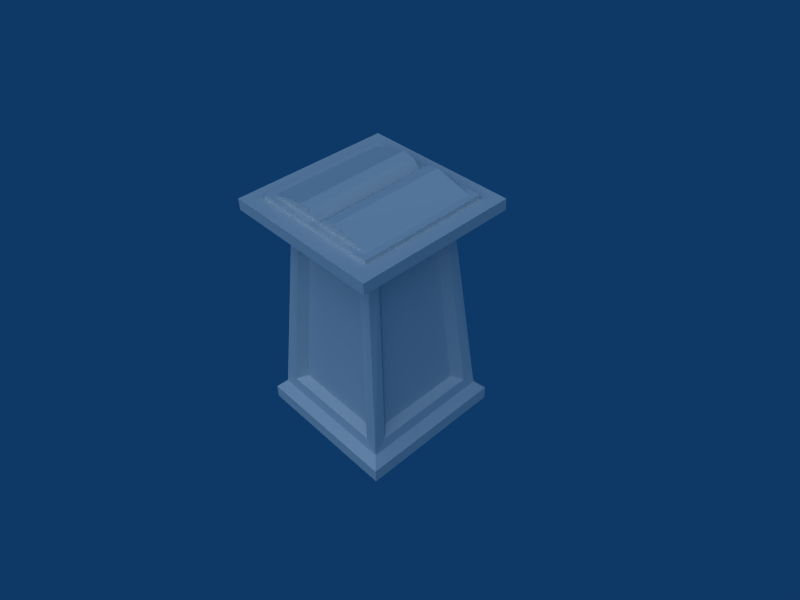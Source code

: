 # Source: Bookholder_stone.blend  (saved by Blender 2.49.2; exported with 4.5.12 LTS)
import bpy
from mathutils import Matrix  # noqa: F401  (used for matrix-valued properties, if any)

bpy.ops.wm.read_factory_settings(use_empty=True)
scene = bpy.context.scene
scene.name = 'Scene'

# ---- collections
col_collection_1 = bpy.data.collections.new('Collection 1'); scene.collection.children.link(col_collection_1)

# ---- materials (node trees are filled in below, after node groups)
mat_texture = bpy.data.materials.new('Texture')
mat_texture.alpha_threshold = 0.0
mat_texture.roughness = 0.5
mat_texture.line_color = (0.0, 0.0, 0.0, 1.0)

# ---- material node trees

# ---- world
world_world = bpy.data.worlds.new('World'); scene.world = world_world
world_world.color = (0.05656, 0.2208, 0.4)
world_world.use_sun_shadow = False
world_world.sun_shadow_jitter_overblur = 0.0
world_world.cycles.sampling_method = 'MANUAL'
world_world.cycles.sample_map_resolution = 256

# ---- cameras
cam_camera_001 = bpy.data.cameras.new('Camera.001')
cam_camera_001.passepartout_alpha = 0.2
cam_camera_001.clip_end = 100.0
cam_camera_001.lens = 35.0
cam_camera_001.ortho_scale = 7.314
cam_camera_001.show_passepartout = False
cam_camera_001.show_safe_areas = True
cam_camera_001.dof.focus_distance = 0.0
cam_camera_001.dof.aperture_fstop = 128.0
cam_camera = bpy.data.cameras.new('Camera')
cam_camera.passepartout_alpha = 0.2
cam_camera.clip_end = 100.0
cam_camera.lens = 35.0
cam_camera.ortho_scale = 7.314
cam_camera.show_passepartout = False
cam_camera.show_safe_areas = True
cam_camera.dof.focus_distance = 0.0
cam_camera.dof.aperture_fstop = 128.0

# ---- lights
light_spot_001 = bpy.data.lights.new('Spot.001', 'SUN')
light_spot_001.transmission_factor = 0.0
light_spot_001.cutoff_distance = 30.0
light_spot_001.angle = 1.571
light_spot_001.energy = 0.5097
light_spot_001.shadow_buffer_clip_start = 1.001
light_spot_001.shadow_soft_size = 1.0
light_spot_001.shadow_cascade_max_distance = 1000.0
light_spot_001.cycles.use_multiple_importance_sampling = False
light_spot = bpy.data.lights.new('Spot', 'SUN')
light_spot.transmission_factor = 0.0
light_spot.cutoff_distance = 30.0
light_spot.angle = 1.571
light_spot.energy = 1.0
light_spot.shadow_buffer_clip_start = 1.001
light_spot.shadow_soft_size = 1.0
light_spot.shadow_cascade_max_distance = 1000.0
light_spot.cycles.use_multiple_importance_sampling = False

# ---- meshes
me_bookholder__stone = bpy.data.meshes.new('Bookholder  stone')
me_bookholder__stone.from_pydata([(-0.1312, -0.7335, 3.303), (-0.1312, 0.7475, 3.314), (-3.576e-07, -0.7343, 3.202), (-0.2691, -0.7332, 3.318), (-0.2691, 0.7482, 3.332), (-0.7413, 0.7484, 3.2), (-0.7413, -0.7343, 3.202), (0.7413, -0.7343, 3.202), (-0.8237, 0.8307, 3.2), (-0.8237, -0.8166, 3.202), (0.8237, -0.8166, 3.202), (0.8237, 0.8307, 3.2), (-0.8237, 0.8272, 3.156), (-0.8237, -0.8201, 3.158), (0.8237, -0.8201, 3.158), (0.8237, 0.8272, 3.156), (-1.03, 1.033, 3.155), (-1.03, -1.026, 3.158), (1.03, -1.026, 3.158), (1.03, 1.033, 3.155), (-1.03, 1.034, 3.007), (-1.03, -1.025, 3.01), (1.03, -1.025, 3.01), (1.03, 1.034, 3.007), (0.7413, 0.7484, 3.2), (0.2691, 0.7482, 3.332), (0.2691, -0.7332, 3.318), (-2.384e-07, 0.7484, 3.2), (0.1312, 0.7475, 3.314), (0.1312, -0.7335, 3.303), (0.9792, 0.9792, 1.49e-08), (0.9792, -0.9792, 1.49e-08), (-0.9792, -0.9792, 1.49e-08), (-0.9792, 0.9792, 1.49e-08), (-0.9792, 0.9792, 0.1881), (-0.9792, -0.9792, 0.1881), (0.9792, -0.9792, 0.1881), (0.9792, 0.9792, 0.1881), (0.8681, 0.8681, 0.3051), (0.8681, -0.8681, 0.3051), (-0.8681, -0.8681, 0.3051), (-0.8681, 0.8681, 0.3051), (-0.6251, 0.6251, 3.02), (-0.6251, -0.6251, 3.02), (0.6251, -0.6251, 3.02), (0.6251, 0.6251, 3.02), (0.6945, -0.8438, 0.4467), (-0.6945, -0.8438, 0.4467), (-0.5, -0.6494, 2.879), (0.5, -0.6494, 2.879), (0.5708, -0.7291, 0.5231), (-0.5708, -0.7291, 0.5231), (-0.411, -0.5692, 2.754), (0.411, -0.5692, 2.754), (0.411, 0.5692, 2.754), (-0.411, 0.5692, 2.754), (-0.5708, 0.729, 0.5231), (0.5708, 0.729, 0.5231), (0.5, 0.6493, 2.879), (-0.5, 0.6493, 2.879), (-0.6945, 0.8438, 0.4467), (0.6945, 0.8438, 0.4467), (0.8438, -0.6951, 0.4467), (0.8438, 0.6939, 0.4467), (0.6494, 0.4995, 2.879), (0.6494, -0.5006, 2.879), (0.7291, -0.5714, 0.5231), (0.7291, 0.5702, 0.5231), (0.5693, 0.4104, 2.754), (0.5693, -0.4116, 2.754), (-0.5692, -0.4116, 2.754), (-0.5692, 0.4104, 2.754), (-0.729, 0.5702, 0.5231), (-0.729, -0.5714, 0.5231), (-0.6493, -0.5006, 2.879), (-0.6493, 0.4995, 2.879), (-0.8438, 0.6939, 0.4467), (-0.8438, -0.6951, 0.4467)], [(45, 68)], [(27, 4, 1), (2, 0, 3), (0, 1, 4, 3), (27, 5, 4), (6, 2, 3), (5, 6, 3, 4), (27, 24, 11), (5, 27, 8), (27, 11, 8), (2, 6, 9), (7, 2, 10), (2, 9, 10), (8, 9, 6, 5), (10, 11, 24, 7), (15, 12, 8, 11), (12, 13, 9, 8), (13, 14, 10, 9), (14, 15, 11, 10), (19, 16, 12, 15), (16, 17, 13, 12), (17, 18, 14, 13), (18, 19, 15, 14), (23, 20, 16, 19), (20, 21, 17, 16), (21, 22, 18, 17), (22, 23, 19, 18), (1, 0, 2, 27), (28, 27, 2, 29), (24, 25, 26, 7), (7, 26, 2), (27, 25, 24), (29, 26, 25, 28), (2, 26, 29), (27, 28, 25), (20, 23, 22, 21), (30, 31, 32, 33), (32, 35, 34, 33), (37, 30, 33, 34), (30, 37, 36, 31), (31, 36, 35, 32), (36, 39, 40, 35), (37, 38, 39, 36), (34, 41, 38, 37), (35, 40, 41, 34), (43, 44, 45, 42), (39, 46, 47, 40), (43, 48, 49, 44), (43, 40, 47, 48), (44, 49, 46, 39), (46, 50, 51, 47), (48, 52, 53, 49), (48, 47, 51, 52), (49, 53, 50, 46), (50, 53, 52, 51), (57, 56, 55, 54), (58, 61, 57, 54), (59, 55, 56, 60), (59, 58, 54, 55), (61, 60, 56, 57), (62, 63, 67, 66), (64, 65, 69, 68), (64, 68, 67, 63), (65, 62, 66, 69), (66, 67, 68, 69), (73, 70, 71, 72), (74, 70, 73, 77), (75, 76, 72, 71), (75, 71, 70, 74), (77, 73, 72, 76), (38, 63, 62, 39), (39, 62, 65, 44), (38, 45, 64, 63), (38, 61, 58, 45), (38, 41, 60, 61), (41, 42, 59, 60), (42, 45, 58, 59), (41, 76, 75, 42), (40, 77, 76, 41), (40, 43, 74, 77), (42, 75, 74, 43), (44, 65, 64, 45)])
_uv = me_bookholder__stone.uv_layers.new(name='UVTex')
_uv.uv.foreach_set('vector', [0.6064, 0.7895, 0.5815, 0.8404, 0.5849, 0.8143, 0.6092, 0.7895, 0.6282, 0.8143, 0.6311, 0.8404, 0.2119, 0.5054, 0.2127, 0.9624, 0.1528, 0.9647, 0.1521, 0.5076, 0.6064, 0.7895, 0.6064, 0.9296, 0.5815, 0.8404, 0.6092, 0.9296, 0.6092, 0.7895, 0.6311, 0.8404, 0.001495, 0.9646, 0.002003, 0.5071, 0.1521, 0.5076, 0.1528, 0.9647, 0.8342, 0.9369, 0.9199, 0.9369, 0.9364, 0.9517, 0.7507, 0.9372, 0.8342, 0.9369, 0.7331, 0.9517, 0.8342, 0.9369, 0.9364, 0.9517, 0.7331, 0.9517, 0.8352, 0.7923, 0.7506, 0.7923, 0.733, 0.7775, 0.9197, 0.7924, 0.8352, 0.7923, 0.9363, 0.7775, 0.8352, 0.7923, 0.733, 0.7775, 0.9363, 0.7775, 0.7331, 0.9517, 0.733, 0.7775, 0.7506, 0.7923, 0.7507, 0.9372, 0.9363, 0.7775, 0.9364, 0.9517, 0.9199, 0.9369, 0.9197, 0.7924, 0.9363, 0.9782, 0.733, 0.9782, 0.7331, 0.9517, 0.9364, 0.9517, 0.7106, 0.9515, 0.7105, 0.7773, 0.733, 0.7775, 0.7331, 0.9517, 0.7329, 0.7509, 0.9362, 0.7509, 0.9363, 0.7775, 0.733, 0.7775, 0.9588, 0.7772, 0.9589, 0.9515, 0.9364, 0.9517, 0.9363, 0.7775, 0.3641, 0.3596, 0.09948, 0.3592, 0.1293, 0.3282, 0.3334, 0.3285, 0.09948, 0.3592, 0.0995, 0.09511, 0.1293, 0.1253, 0.1293, 0.3282, 0.0995, 0.09511, 0.3641, 0.09493, 0.3334, 0.1251, 0.1293, 0.1253, 0.3641, 0.09493, 0.3641, 0.3596, 0.3334, 0.3285, 0.3334, 0.1251, 0.363, 0.3942, 0.09837, 0.3938, 0.09948, 0.3592, 0.3641, 0.3596, 0.06494, 0.3605, 0.06495, 0.09638, 0.0995, 0.09511, 0.09948, 0.3592, 0.09841, 0.06047, 0.363, 0.06029, 0.3641, 0.09493, 0.0995, 0.09511, 0.3987, 0.09621, 0.3987, 0.3608, 0.3641, 0.3596, 0.3641, 0.09493, 0.2127, 0.9624, 0.2119, 0.5054, 0.2806, 0.504, 0.2814, 0.9615, 0.3328, 0.9623, 0.2814, 0.9615, 0.2806, 0.504, 0.332, 0.5054, 0.5438, 0.9642, 0.3926, 0.9648, 0.3918, 0.5077, 0.5419, 0.5068, 0.606, 0.9296, 0.5841, 0.8403, 0.606, 0.7895, 0.6076, 0.7911, 0.6325, 0.8419, 0.6076, 0.9312, 0.332, 0.5054, 0.3918, 0.5077, 0.3926, 0.9648, 0.3328, 0.9623, 0.606, 0.7895, 0.5841, 0.8403, 0.587, 0.8143, 0.6076, 0.7911, 0.6291, 0.8159, 0.6325, 0.8419, 0.4493, 0.02314, 0.4493, 0.4432, 0.0292, 0.4432, 0.0292, 0.02314, 0.4194, 0.4162, 0.05025, 0.4162, 0.05025, 0.04698, 0.4194, 0.04698, 0.9828, 0.01029, 0.9828, 0.05484, 0.5191, 0.05484, 0.5191, 0.01029, 0.5194, 0.05536, 0.5194, 0.01081, 0.9831, 0.01081, 0.9831, 0.05536, 0.9831, 0.01056, 0.9831, 0.05511, 0.5193, 0.05511, 0.5193, 0.01057, 0.9827, 0.01049, 0.9827, 0.05504, 0.519, 0.05504, 0.519, 0.01049, 0.9827, 0.05504, 0.9564, 0.08275, 0.5453, 0.08275, 0.519, 0.05504, 0.9831, 0.05511, 0.9568, 0.08282, 0.5456, 0.08282, 0.5193, 0.05511, 0.9831, 0.05536, 0.9568, 0.08306, 0.5457, 0.08306, 0.5194, 0.05536, 0.9828, 0.05484, 0.9565, 0.08254, 0.5454, 0.08254, 0.5191, 0.05484, 0.1128, 0.1049, 0.3484, 0.1049, 0.3484, 0.3406, 0.1128, 0.3406, 0.9564, 0.08275, 0.9153, 0.1163, 0.5864, 0.1163, 0.5453, 0.08275, 0.6028, 0.7256, 0.6324, 0.6921, 0.8692, 0.6921, 0.8988, 0.7256, 0.6028, 0.7256, 0.5453, 0.08275, 0.5864, 0.1163, 0.6324, 0.6921, 0.8988, 0.7256, 0.8692, 0.6921, 0.9153, 0.1163, 0.9564, 0.08275, 0.9153, 0.1163, 0.886, 0.1344, 0.6157, 0.1344, 0.5864, 0.1163, 0.6324, 0.6921, 0.6535, 0.6625, 0.8481, 0.6625, 0.8692, 0.6921, 0.6324, 0.6921, 0.5864, 0.1163, 0.6157, 0.1344, 0.6535, 0.6625, 0.8692, 0.6921, 0.8481, 0.6625, 0.886, 0.1344, 0.9153, 0.1163, 0.886, 0.1344, 0.8481, 0.6625, 0.6535, 0.6625, 0.6157, 0.1344, 0.6161, 0.1347, 0.8864, 0.1347, 0.8486, 0.6628, 0.6539, 0.6628, 0.6329, 0.6924, 0.5868, 0.1166, 0.6161, 0.1347, 0.6539, 0.6628, 0.8697, 0.6924, 0.8486, 0.6628, 0.8864, 0.1347, 0.9157, 0.1166, 0.8697, 0.6924, 0.6329, 0.6924, 0.6539, 0.6628, 0.8486, 0.6628, 0.5868, 0.1166, 0.9157, 0.1166, 0.8864, 0.1347, 0.6161, 0.1347, 0.5866, 0.1163, 0.9155, 0.1163, 0.8862, 0.1344, 0.6159, 0.1344, 0.8695, 0.6922, 0.6327, 0.6922, 0.6538, 0.6626, 0.8484, 0.6626, 0.8695, 0.6922, 0.8484, 0.6626, 0.8862, 0.1344, 0.9155, 0.1163, 0.6327, 0.6922, 0.5866, 0.1163, 0.6159, 0.1344, 0.6538, 0.6626, 0.6159, 0.1344, 0.8862, 0.1344, 0.8484, 0.6626, 0.6538, 0.6626, 0.8862, 0.1342, 0.8484, 0.6623, 0.6537, 0.6623, 0.6159, 0.1342, 0.8695, 0.6919, 0.8484, 0.6623, 0.8862, 0.1342, 0.9155, 0.1161, 0.6327, 0.6919, 0.5866, 0.1161, 0.6159, 0.1342, 0.6537, 0.6623, 0.6327, 0.6919, 0.6537, 0.6623, 0.8484, 0.6623, 0.8695, 0.6919, 0.9155, 0.1161, 0.8862, 0.1342, 0.6159, 0.1342, 0.5866, 0.1161, 0.9568, 0.08282, 0.9155, 0.1163, 0.5866, 0.1163, 0.5456, 0.08282, 0.5456, 0.08282, 0.5866, 0.1163, 0.6327, 0.6922, 0.6032, 0.7257, 0.9568, 0.08282, 0.8992, 0.7257, 0.8695, 0.6922, 0.9155, 0.1163, 0.5457, 0.08306, 0.5868, 0.1166, 0.6329, 0.6924, 0.6033, 0.726, 0.5457, 0.08306, 0.9568, 0.08306, 0.9157, 0.1166, 0.5868, 0.1166, 0.9568, 0.08306, 0.8993, 0.726, 0.8697, 0.6924, 0.9157, 0.1166, 0.8993, 0.726, 0.6033, 0.726, 0.6329, 0.6924, 0.8697, 0.6924, 0.5454, 0.08254, 0.5866, 0.1161, 0.6327, 0.6919, 0.6029, 0.7254, 0.9565, 0.08254, 0.9155, 0.1161, 0.5866, 0.1161, 0.5454, 0.08254, 0.9565, 0.08254, 0.8989, 0.7254, 0.8695, 0.6919, 0.9155, 0.1161, 0.6029, 0.7254, 0.6327, 0.6919, 0.8695, 0.6919, 0.8989, 0.7254, 0.6032, 0.7257, 0.6327, 0.6922, 0.8695, 0.6922, 0.8992, 0.7257])
me_bookholder__stone.materials.append(mat_texture)
me_bookholder__stone.use_remesh_preserve_volume = False
me_bookholder__stone.use_remesh_preserve_attributes = False
me_bookholder__stone.use_mirror_vertex_groups = False
me_bookholder__stone.update()

# ---- objects
ob_lamp_001 = bpy.data.objects.new('Lamp.001', light_spot_001)
ob_camera_001 = bpy.data.objects.new('Camera.001', cam_camera_001)
ob_bookholder_stone = bpy.data.objects.new('Bookholder stone', me_bookholder__stone)
ob_lamp = bpy.data.objects.new('Lamp', light_spot)
ob_camera = bpy.data.objects.new('Camera', cam_camera)

# ---- transforms, parenting, visibility, modifiers, constraints
ob_lamp_001.location = (8.507, 0.07943, 7.784)
ob_lamp_001.rotation_euler = (0.1488, -0.8053, 2.934)
ob_lamp_001.scale = (0.48, 0.48, 0.48)
ob_lamp_001.lock_rotations_4d = False
ob_lamp_001.empty_display_type = 'ARROWS'
ob_lamp_001.color = (0.0, 0.0, 0.0, 0.0)
ob_lamp_001.lineart.crease_threshold = 0.0
ob_camera_001.location = (0.01737, -5.11, 3.767)
ob_camera_001.rotation_euler = (1.096, 0.01072, -0.007346)
ob_camera_001.scale = (0.48, 0.48, 0.48)
ob_camera_001.lock_rotations_4d = False
ob_camera_001.empty_display_type = 'ARROWS'
ob_camera_001.color = (0.0, 0.0, 0.0, 0.0)
ob_camera_001.display_type = 'WIRE'
ob_camera_001.lineart.crease_threshold = 0.0
ob_bookholder_stone.location = (0.0, 0.0, 0.0)
ob_bookholder_stone.scale = (0.48, 0.48, 0.48)
ob_bookholder_stone.lock_rotations_4d = False
ob_bookholder_stone.empty_display_type = 'ARROWS'
ob_bookholder_stone.lineart.crease_threshold = 0.0
ob_lamp.location = (-0.0251, -6.74, 7.784)
ob_lamp.rotation_euler = (0.1488, -0.8053, 1.363)
ob_lamp.scale = (0.48, 0.48, 0.48)
ob_lamp.lock_rotations_4d = False
ob_lamp.empty_display_type = 'ARROWS'
ob_lamp.color = (0.0, 0.0, 0.0, 0.0)
ob_lamp.lineart.crease_threshold = 0.0
ob_camera.location = (2.604, -2.212, 3.745)
ob_camera.rotation_euler = (0.8617, 0.01773, 0.8114)
ob_camera.scale = (0.48, 0.48, 0.48)
ob_camera.lock_rotations_4d = False
ob_camera.empty_display_type = 'ARROWS'
ob_camera.color = (0.0, 0.0, 0.0, 0.0)
ob_camera.display_type = 'WIRE'
ob_camera.lineart.crease_threshold = 0.0

# ---- collection membership
col_collection_1.objects.link(ob_lamp_001)
col_collection_1.objects.link(ob_camera_001)
col_collection_1.objects.link(ob_bookholder_stone)
col_collection_1.objects.link(ob_lamp)
col_collection_1.objects.link(ob_camera)

# ---- scene / render settings (as saved in the file)
scene.camera = ob_camera
scene.frame_start = 1; scene.frame_end = 250; scene.frame_set(11)
scene.render.engine = 'BLENDER_EEVEE_NEXT'
scene.render.image_settings.color_mode = 'RGB'
scene.render.image_settings.compression = 90
scene.render.resolution_x = 800
scene.render.resolution_y = 600
scene.render.pixel_aspect_x = 100.0
scene.render.pixel_aspect_y = 100.0
scene.render.fps = 25
scene.render.dither_intensity = 0.0
scene.render.use_compositing = False
scene.render.use_sequencer = False
scene.render.bake_margin = 2
scene.render.bake_bias = 0.0
scene.render.use_stamp_time = False
scene.render.use_stamp_date = False
scene.render.use_stamp_frame = False
scene.render.use_stamp_camera = False
scene.render.use_stamp_scene = False
scene.render.use_stamp_filename = False
scene.render.use_stamp_render_time = False
scene.render.stamp_font_size = 0
scene.cycles.use_denoising = False
scene.cycles.samples = 10
scene.cycles.sampling_pattern = 'TABULATED_SOBOL'
scene.cycles.light_sampling_threshold = 0.0
scene.cycles.use_adaptive_sampling = False
scene.cycles.use_light_tree = False
scene.cycles.blur_glossy = 0.0
scene.cycles.volume_bounces = 1
scene.cycles.pixel_filter_type = 'GAUSSIAN'
scene.cycles.sample_clamp_indirect = 0.0
scene.view_settings.view_transform = 'Raw'
bpy.context.view_layer.update()
